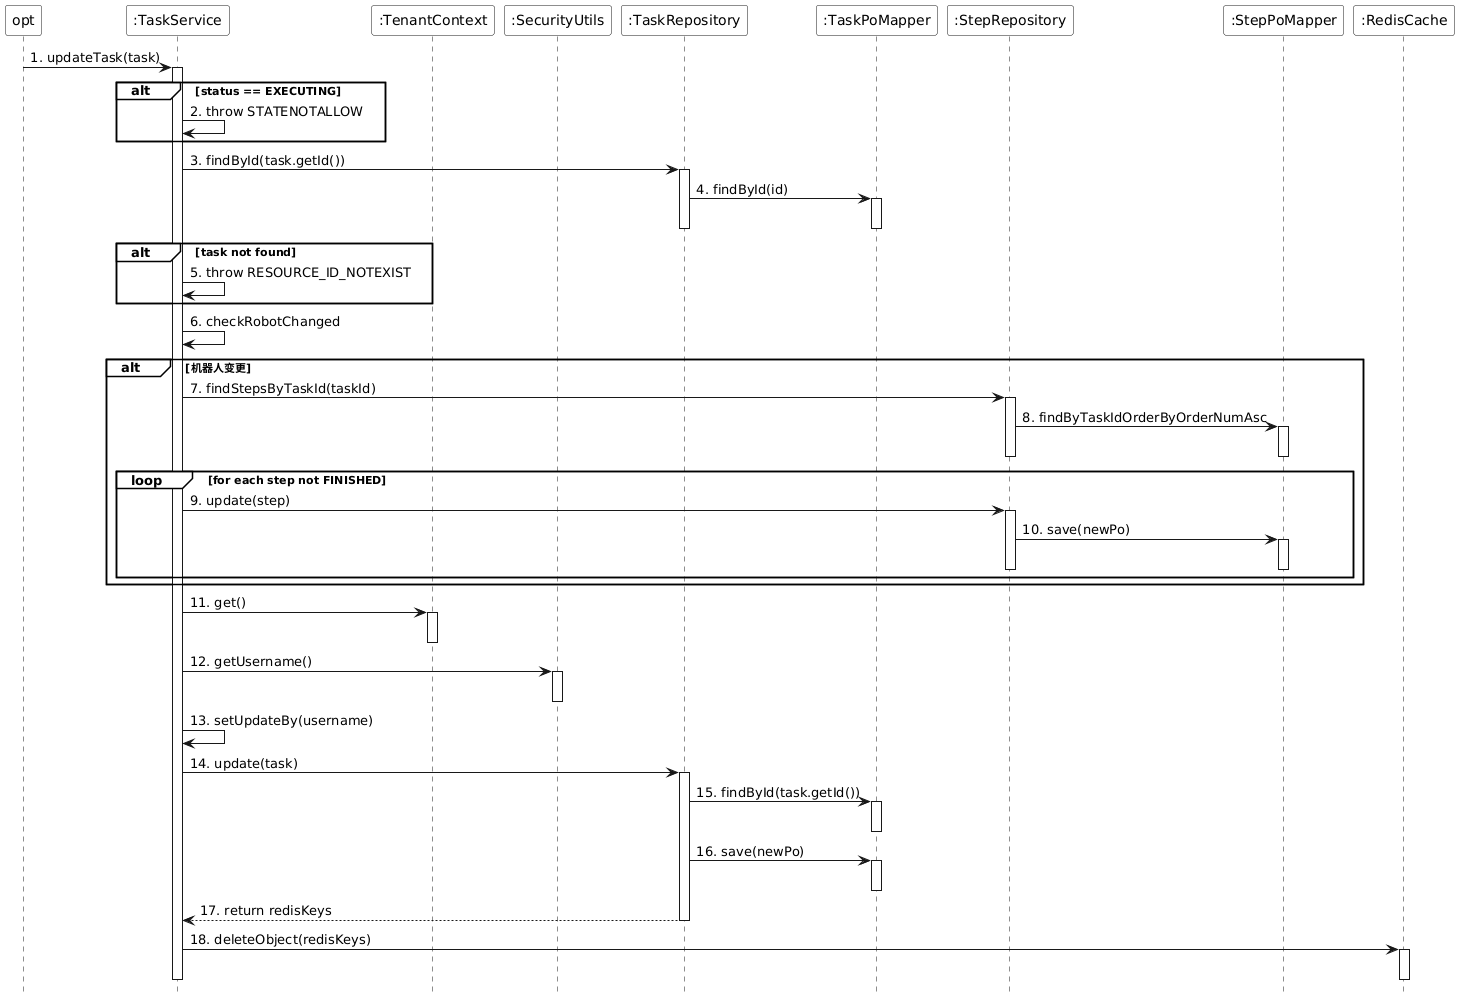

The diagram above was rendered by PlantUML. Its source (embedded in the PNG):
@startuml
skinparam monochrome true
skinparam backgroundColor transparent
skinparam participantBackgroundColor white
skinparam noteBackgroundColor white
skinparam noteBorderColor Black
hide footbox
skinparam sequenceGroupBackgroundColor White
skinparam sequenceGroupBodyBackgroundColor White

participant "opt" as opt
participant ":TaskService" as TaskService
participant ":TenantContext" as TenantContext
participant ":SecurityUtils" as SecurityUtils
participant ":TaskRepository" as TaskRepository
participant ":TaskPoMapper" as TaskPoMapper
participant ":StepRepository" as StepRepository
participant ":StepPoMapper" as StepPoMapper
participant ":RedisCache" as RedisCache

opt -> TaskService : 1. updateTask(task)
activate TaskService

alt status == EXECUTING
    TaskService -> TaskService : 2. throw STATENOTALLOW
end

TaskService -> TaskRepository : 3. findById(task.getId())
activate TaskRepository
TaskRepository -> TaskPoMapper : 4. findById(id)
activate TaskPoMapper
deactivate TaskPoMapper
deactivate TaskRepository

alt task not found
    TaskService -> TaskService : 5. throw RESOURCE_ID_NOTEXIST
end

TaskService -> TaskService : 6. checkRobotChanged

alt 机器人变更
    TaskService -> StepRepository : 7. findStepsByTaskId(taskId)
    activate StepRepository
    StepRepository -> StepPoMapper : 8. findByTaskIdOrderByOrderNumAsc
    activate StepPoMapper
    deactivate StepPoMapper
    deactivate StepRepository
    
    loop for each step not FINISHED
        TaskService -> StepRepository : 9. update(step)
        activate StepRepository
        StepRepository -> StepPoMapper : 10. save(newPo)
        activate StepPoMapper
        deactivate StepPoMapper
        deactivate StepRepository
    end
end

TaskService -> TenantContext : 11. get()
activate TenantContext
deactivate TenantContext
TaskService -> SecurityUtils : 12. getUsername()
activate SecurityUtils
deactivate SecurityUtils
TaskService -> TaskService : 13. setUpdateBy(username)

TaskService -> TaskRepository : 14. update(task)
activate TaskRepository
TaskRepository -> TaskPoMapper : 15. findById(task.getId())
activate TaskPoMapper
deactivate TaskPoMapper
TaskRepository -> TaskPoMapper : 16. save(newPo)
activate TaskPoMapper
deactivate TaskPoMapper
TaskRepository --> TaskService : 17. return redisKeys
deactivate TaskRepository

TaskService -> RedisCache : 18. deleteObject(redisKeys)
activate RedisCache
deactivate RedisCache

deactivate TaskService
@enduml